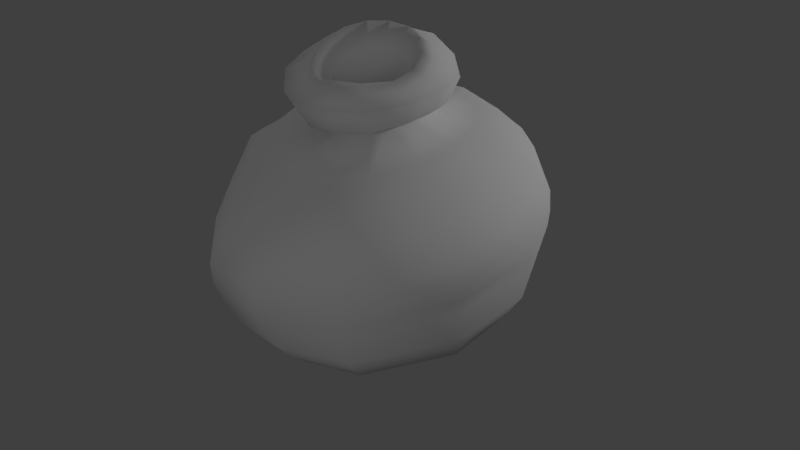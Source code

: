 # Source: seedbag.blend  (saved by Blender 2.79.0; exported with 4.5.12 LTS)
import bpy
from mathutils import Matrix  # noqa: F401  (used for matrix-valued properties, if any)

bpy.ops.wm.read_factory_settings(use_empty=True)
scene = bpy.context.scene
scene.name = 'Scene'

# ---- collections
col_collection_1 = bpy.data.collections.new('Collection 1'); scene.collection.children.link(col_collection_1)

# ---- materials (node trees are filled in below, after node groups)
mat_seedbag = bpy.data.materials.new('Seedbag')
mat_seedbag.alpha_threshold = 0.0
mat_seedbag.use_transparent_shadow = False
mat_seedbag.roughness = 0.5
mat_seedbag.specular_intensity = 0.04455

# ---- material node trees

# ---- world
world_world = bpy.data.worlds.new('World'); scene.world = world_world
world_world.color = (0.05088, 0.05088, 0.05088)
world_world.use_sun_shadow = False
world_world.sun_shadow_jitter_overblur = 0.0
world_world.cycles.sampling_method = 'MANUAL'

# ---- cameras
cam_camera = bpy.data.cameras.new('Camera')
cam_camera.clip_end = 100.0
cam_camera.lens = 35.0
cam_camera.sensor_width = 32.0
cam_camera.sensor_height = 18.0
cam_camera.ortho_scale = 7.314
cam_camera.dof.focus_distance = 0.0
cam_camera.dof.aperture_fstop = 128.0

# ---- lights
light_lamp_002 = bpy.data.lights.new('Lamp.002', 'POINT')
light_lamp_002.transmission_factor = 0.0
light_lamp_002.cutoff_distance = 30.0
light_lamp_002.energy = 100.0
light_lamp_002.shadow_buffer_clip_start = 1.001
light_lamp_002.shadow_soft_size = 0.1
light_lamp_002.shadow_maximum_resolution = 0.006
light_lamp_002.use_absolute_resolution = True
light_lamp_001 = bpy.data.lights.new('Lamp.001', 'POINT')
light_lamp_001.transmission_factor = 0.0
light_lamp_001.cutoff_distance = 30.0
light_lamp_001.energy = 100.0
light_lamp_001.shadow_buffer_clip_start = 1.001
light_lamp_001.shadow_soft_size = 0.1
light_lamp_001.shadow_maximum_resolution = 0.006
light_lamp_001.use_absolute_resolution = True
light_lamp = bpy.data.lights.new('Lamp', 'POINT')
light_lamp.transmission_factor = 0.0
light_lamp.cutoff_distance = 30.0
light_lamp.energy = 100.0
light_lamp.shadow_buffer_clip_start = 1.001
light_lamp.shadow_soft_size = 0.1
light_lamp.shadow_maximum_resolution = 0.006
light_lamp.use_absolute_resolution = True

# ---- meshes
me_circle = bpy.data.meshes.new('Circle')
me_circle.from_pydata([(1.971e-06, 0.5, 0.002905), (-0.2169, 0.4505, 0.00119), (-0.3909, 0.3117, 0.003042), (-0.4871, 0.1069, 0.003463), (-0.4875, -0.1669, 0.005666), (-0.4276, -0.4459, 0.01341), (-0.292, -0.6148, 0.02206), (-0.04661, -0.7039, 0.02114), (0.3653, -0.5759, 0.0005838), (0.5707, -0.3817, 0.0009796), (0.6392, -0.1045, 0.001226), (0.6073, 0.1049, 0.0182), (0.4744, 0.3016, 0.009983), (0.2514, 0.4503, 0.006698), (-0.2636, 0.5414, 0.1035), (-0.000403, 0.5935, 0.1001), (-0.4718, 0.3854, 0.1029), (-0.5651, 0.1146, 0.09137), (-0.5758, -0.2249, 0.09927), (-0.4964, -0.5083, 0.1063), (-0.3367, -0.7027, 0.1249), (-0.07106, -0.7772, 0.1147), (0.3916, -0.6017, 0.07229), (0.6184, -0.4144, 0.08827), (0.7053, -0.09541, 0.07781), (0.6685, 0.1235, 0.1005), (0.5298, 0.3394, 0.09036), (0.2803, 0.523, 0.09199), (-0.3007, 0.6147, 0.1858), (-0.005329, 0.658, 0.1761), (-0.5219, 0.4376, 0.1666), (-0.6227, 0.1409, 0.1624), (-0.6241, -0.267, 0.1714), (-0.5541, -0.5579, 0.1761), (-0.3782, -0.7468, 0.2055), (-0.08446, -0.8259, 0.1893), (0.3998, -0.6248, 0.1289), (0.6616, -0.4223, 0.1502), (0.7738, -0.1099, 0.1478), (0.7165, 0.126, 0.1694), (0.5668, 0.3759, 0.1516), (0.3022, 0.5777, 0.1482), (-0.311, 0.6654, 0.2776), (-0.01803, 0.7044, 0.2877), (-0.5511, 0.4619, 0.2626), (-0.6504, 0.1565, 0.2497), (-0.6446, -0.266, 0.2902), (-0.605, -0.5666, 0.2943), (-0.4264, -0.7396, 0.3039), (-0.1087, -0.8128, 0.2778), (0.365, -0.6374, 0.2505), (0.675, -0.4236, 0.2673), (0.8039, -0.121, 0.2744), (0.7401, 0.1529, 0.2964), (0.5936, 0.4242, 0.2654), (0.3126, 0.6271, 0.2434), (-0.3156, 0.6818, 0.3225), (-0.02385, 0.7211, 0.3316), (-0.5696, 0.4583, 0.3184), (-0.6581, 0.1546, 0.2912), (-0.6567, -0.2571, 0.3456), (-0.6256, -0.5718, 0.3555), (-0.4461, -0.7343, 0.3505), (-0.118, -0.8059, 0.3236), (0.3622, -0.6605, 0.3227), (0.6728, -0.4328, 0.3352), (0.808, -0.1172, 0.34), (0.7605, 0.1708, 0.3636), (0.6041, 0.4513, 0.3297), (0.318, 0.6547, 0.3016), (-0.3169, 0.668, 0.3863), (-0.02869, 0.7147, 0.3934), (-0.5714, 0.4343, 0.3951), (-0.6405, 0.1391, 0.3526), (-0.6489, -0.2374, 0.4162), (-0.6276, -0.5607, 0.434), (-0.4547, -0.7087, 0.4215), (-0.1196, -0.7928, 0.4103), (0.3748, -0.6837, 0.42), (0.6584, -0.432, 0.427), (0.7969, -0.1131, 0.431), (0.7685, 0.1788, 0.4546), (0.5856, 0.4647, 0.4204), (0.3111, 0.6675, 0.3932), (-0.2918, 0.588, 0.4461), (-0.02811, 0.6535, 0.469), (-0.5131, 0.374, 0.4529), (-0.5696, 0.1161, 0.4055), (-0.5777, -0.198, 0.4627), (-0.564, -0.4953, 0.4982), (-0.4081, -0.6518, 0.5019), (-0.1083, -0.7432, 0.5225), (0.3718, -0.6521, 0.5122), (0.6027, -0.394, 0.5154), (0.7205, -0.09859, 0.5193), (0.7026, 0.1743, 0.5406), (0.5217, 0.4313, 0.5138), (0.2779, 0.6203, 0.4914), (-0.2321, 0.4773, 0.5313), (-0.001045, 0.5587, 0.549), (-0.405, 0.3098, 0.5321), (-0.4816, 0.08225, 0.5032), (-0.4783, -0.1615, 0.5311), (-0.4413, -0.402, 0.5653), (-0.2785, -0.5591, 0.5955), (-0.05117, -0.6181, 0.634), (0.3181, -0.5412, 0.6172), (0.4715, -0.3049, 0.6184), (0.5778, -0.06367, 0.615), (0.5817, 0.1707, 0.629), (0.4471, 0.3711, 0.6238), (0.2359, 0.5234, 0.5842), (-0.1613, 0.3867, 0.6201), (0.02655, 0.4477, 0.6147), (-0.2988, 0.27, 0.6205), (-0.3816, 0.08615, 0.6015), (-0.3951, -0.1104, 0.6177), (-0.3323, -0.2795, 0.6351), (-0.1787, -0.396, 0.6549), (0.0106, -0.4423, 0.6888), (0.2149, -0.3659, 0.6968), (0.3607, -0.2056, 0.6866), (0.4652, -0.02059, 0.6604), (0.4727, 0.1629, 0.6601), (0.3734, 0.3105, 0.6655), (0.1989, 0.4142, 0.6578), (-0.04873, 0.2064, 0.6683), (0.03664, 0.2311, 0.6727), (-0.1178, 0.1597, 0.6626), (-0.1576, 0.09257, 0.6552), (-0.1642, 0.01185, 0.656), (-0.1412, -0.05921, 0.6685), (-0.08588, -0.1141, 0.6881), (-0.002583, -0.1331, 0.7044), (0.08893, -0.1109, 0.7092), (0.1709, -0.05374, 0.7029), (0.2253, 0.02981, 0.6836), (0.2285, 0.116, 0.6799), (0.1887, 0.1856, 0.6782), (0.1205, 0.2266, 0.6741), (-0.0624, 0.2259, 0.6919), (0.03408, 0.2541, 0.697), (-0.1409, 0.1754, 0.685), (-0.1854, 0.09847, 0.6762), (-0.1907, 0.001658, 0.6756), (-0.1641, -0.07783, 0.6878), (-0.09871, -0.1392, 0.7051), (0.004318, -0.1611, 0.7183), (0.1082, -0.1346, 0.7246), (0.1968, -0.06943, 0.723), (0.2593, 0.025, 0.7005), (0.2627, 0.1226, 0.6957), (0.2086, 0.1999, 0.7037), (0.1308, 0.248, 0.6978), (-0.1012, 0.2857, 0.7244), (0.02855, 0.3202, 0.734), (-0.2042, 0.2148, 0.7186), (-0.2616, 0.106, 0.7073), (-0.2687, -0.02267, 0.7053), (-0.2288, -0.1342, 0.7184), (-0.1346, -0.2108, 0.7298), (0.01026, -0.2419, 0.7427), (0.1473, -0.203, 0.7551), (0.2618, -0.1146, 0.7534), (0.3388, 0.01065, 0.7304), (0.3424, 0.14, 0.7249), (0.2693, 0.2433, 0.7334), (0.1571, 0.3085, 0.7339), (-0.1463, 0.3381, 0.8642), (0.007307, 0.3831, 0.8741), (-0.2648, 0.2399, 0.8398), (-0.3379, 0.1142, 0.8275), (-0.3369, -0.03253, 0.8065), (-0.2909, -0.1664, 0.8237), (-0.1812, -0.2589, 0.8373), (-0.01277, -0.2964, 0.8453), (0.1639, -0.2615, 0.8576), (0.3037, -0.1572, 0.8562), (0.3888, -0.00724, 0.8378), (0.376, 0.1457, 0.8559), (0.2941, 0.2743, 0.8838), (0.1644, 0.362, 0.8789), (-0.1062, 0.2629, 0.9045), (0.007961, 0.2948, 0.9146), (-0.1965, 0.1921, 0.8886), (-0.2439, 0.09463, 0.859), (-0.246, -0.0143, 0.8386), (-0.2135, -0.1146, 0.8489), (-0.14, -0.1821, 0.8711), (-0.0101, -0.2095, 0.8712), (0.1304, -0.1831, 0.874), (0.2337, -0.1057, 0.8848), (0.2795, 0.002827, 0.8963), (0.273, 0.1176, 0.9098), (0.2175, 0.216, 0.9187), (0.1229, 0.2801, 0.9188), (-0.08943, 0.2288, 0.9304), (0.006801, 0.2556, 0.942), (-0.1659, 0.1683, 0.9114), (-0.2069, 0.08413, 0.8833), (-0.2094, -0.009326, 0.8643), (-0.1838, -0.09245, 0.8738), (-0.1232, -0.148, 0.8966), (-0.01234, -0.1711, 0.8941), (0.1091, -0.1492, 0.8916), (0.1965, -0.08431, 0.9043), (0.2331, 0.007007, 0.9228), (0.2286, 0.1045, 0.9362), (0.1836, 0.1871, 0.9456), (0.1035, 0.2429, 0.9456), (-0.05423, 0.1788, 0.8605), (0.01493, 0.1981, 0.8708), (-0.1095, 0.1363, 0.8448), (-0.1392, 0.07678, 0.8247), (-0.1402, 0.01154, 0.8089), (-0.1188, -0.04875, 0.8099), (-0.07644, -0.09062, 0.8255), (0.006507, -0.1052, 0.8263), (0.09156, -0.0871, 0.8299), (0.1526, -0.03997, 0.8418), (0.1781, 0.02573, 0.8558), (0.1736, 0.09563, 0.8664), (0.1399, 0.1544, 0.872), (0.0837, 0.1909, 0.8736)], [], [(0, 13, 12, 11, 10, 9, 8, 7, 6, 5, 4, 3, 2, 1), (23, 37, 36, 22), (1, 14, 15, 0), (9, 23, 22, 8), (2, 16, 14, 1), (10, 24, 23, 9), (3, 17, 16, 2), (11, 25, 24, 10), (4, 18, 17, 3), (12, 26, 25, 11), (5, 19, 18, 4), (13, 27, 26, 12), (6, 20, 19, 5), (0, 15, 27, 13), (7, 21, 20, 6), (8, 22, 21, 7), (38, 39, 53, 52), (16, 30, 28, 14), (24, 38, 37, 23), (17, 31, 30, 16), (25, 39, 38, 24), (18, 32, 31, 17), (26, 40, 39, 25), (19, 33, 32, 18), (27, 41, 40, 26), (20, 34, 33, 19), (15, 29, 41, 27), (21, 35, 34, 20), (22, 36, 35, 21), (14, 28, 29, 15), (46, 47, 61, 60), (31, 32, 46, 45), (39, 40, 54, 53), (32, 33, 47, 46), (40, 41, 55, 54), (33, 34, 48, 47), (41, 29, 43, 55), (34, 35, 49, 48), (35, 36, 50, 49), (29, 28, 42, 43), (36, 37, 51, 50), (28, 30, 44, 42), (37, 38, 52, 51), (30, 31, 45, 44), (69, 57, 71, 83), (54, 55, 69, 68), (47, 48, 62, 61), (55, 43, 57, 69), (48, 49, 63, 62), (49, 50, 64, 63), (43, 42, 56, 57), (50, 51, 65, 64), (42, 44, 58, 56), (51, 52, 66, 65), (44, 45, 59, 58), (52, 53, 67, 66), (45, 46, 60, 59), (53, 54, 68, 67), (77, 78, 92, 91), (62, 63, 77, 76), (63, 64, 78, 77), (57, 56, 70, 71), (64, 65, 79, 78), (56, 58, 72, 70), (65, 66, 80, 79), (58, 59, 73, 72), (66, 67, 81, 80), (59, 60, 74, 73), (67, 68, 82, 81), (60, 61, 75, 74), (68, 69, 83, 82), (61, 62, 76, 75), (93, 94, 108, 107), (71, 70, 84, 85), (78, 79, 93, 92), (70, 72, 86, 84), (79, 80, 94, 93), (72, 73, 87, 86), (80, 81, 95, 94), (73, 74, 88, 87), (81, 82, 96, 95), (74, 75, 89, 88), (82, 83, 97, 96), (75, 76, 90, 89), (83, 71, 85, 97), (76, 77, 91, 90), (101, 102, 116, 115), (86, 87, 101, 100), (94, 95, 109, 108), (87, 88, 102, 101), (95, 96, 110, 109), (88, 89, 103, 102), (96, 97, 111, 110), (89, 90, 104, 103), (97, 85, 99, 111), (90, 91, 105, 104), (91, 92, 106, 105), (85, 84, 98, 99), (92, 93, 107, 106), (84, 86, 100, 98), (124, 125, 139, 138), (109, 110, 124, 123), (102, 103, 117, 116), (110, 111, 125, 124), (103, 104, 118, 117), (111, 99, 113, 125), (104, 105, 119, 118), (105, 106, 120, 119), (99, 98, 112, 113), (106, 107, 121, 120), (98, 100, 114, 112), (107, 108, 122, 121), (100, 101, 115, 114), (108, 109, 123, 122), (132, 133, 147, 146), (117, 118, 132, 131), (125, 113, 127, 139), (118, 119, 133, 132), (119, 120, 134, 133), (113, 112, 126, 127), (120, 121, 135, 134), (112, 114, 128, 126), (121, 122, 136, 135), (114, 115, 129, 128), (122, 123, 137, 136), (115, 116, 130, 129), (123, 124, 138, 137), (116, 117, 131, 130), (148, 149, 163, 162), (133, 134, 148, 147), (127, 126, 140, 141), (134, 135, 149, 148), (126, 128, 142, 140), (135, 136, 150, 149), (128, 129, 143, 142), (136, 137, 151, 150), (129, 130, 144, 143), (137, 138, 152, 151), (130, 131, 145, 144), (138, 139, 153, 152), (131, 132, 146, 145), (139, 127, 141, 153), (156, 157, 171, 170), (140, 142, 156, 154), (149, 150, 164, 163), (142, 143, 157, 156), (150, 151, 165, 164), (143, 144, 158, 157), (151, 152, 166, 165), (144, 145, 159, 158), (152, 153, 167, 166), (145, 146, 160, 159), (153, 141, 155, 167), (146, 147, 161, 160), (147, 148, 162, 161), (141, 140, 154, 155), (179, 180, 194, 193), (164, 165, 179, 178), (157, 158, 172, 171), (165, 166, 180, 179), (158, 159, 173, 172), (166, 167, 181, 180), (159, 160, 174, 173), (167, 155, 169, 181), (160, 161, 175, 174), (161, 162, 176, 175), (155, 154, 168, 169), (162, 163, 177, 176), (154, 156, 170, 168), (163, 164, 178, 177), (187, 188, 202, 201), (172, 173, 187, 186), (180, 181, 195, 194), (173, 174, 188, 187), (181, 169, 183, 195), (174, 175, 189, 188), (175, 176, 190, 189), (169, 168, 182, 183), (176, 177, 191, 190), (168, 170, 184, 182), (177, 178, 192, 191), (170, 171, 185, 184), (178, 179, 193, 192), (171, 172, 186, 185), (203, 204, 218, 217), (195, 183, 197, 209), (188, 189, 203, 202), (189, 190, 204, 203), (183, 182, 196, 197), (190, 191, 205, 204), (182, 184, 198, 196), (191, 192, 206, 205), (184, 185, 199, 198), (192, 193, 207, 206), (185, 186, 200, 199), (193, 194, 208, 207), (186, 187, 201, 200), (194, 195, 209, 208), (211, 210, 212, 213, 214, 215, 216, 217, 218, 219, 220, 221, 222, 223), (197, 196, 210, 211), (204, 205, 219, 218), (196, 198, 212, 210), (205, 206, 220, 219), (198, 199, 213, 212), (206, 207, 221, 220), (199, 200, 214, 213), (207, 208, 222, 221), (200, 201, 215, 214), (208, 209, 223, 222), (201, 202, 216, 215), (209, 197, 211, 223), (202, 203, 217, 216)])
me_circle.polygons.foreach_set('use_smooth', [True] * 212)
_uv = me_circle.uv_layers.new(name='UVMap')
_uv.uv.foreach_set('vector', [0.5423, 0.2157, 0.5423, 0.1372, 0.5762, 0.06644, 0.6373, 0.01748, 0.7135, 0.0, 0.7897, 0.01748, 0.8508, 0.06644, 0.8848, 0.1372, 0.8848, 0.2157, 0.8508, 0.2865, 0.7897, 0.3355, 0.7135, 0.3529, 0.6373, 0.3355, 0.5762, 0.2865, 0.9322, 0.5541, 0.8972, 0.5719, 0.8925, 0.4739, 0.9281, 0.4686, 0.4267, 0.6939, 0.3856, 0.6858, 0.3934, 0.6006, 0.4331, 0.6231, 0.9729, 0.5333, 0.9322, 0.5541, 0.9281, 0.4686, 0.9695, 0.4623, 0.4267, 0.7724, 0.3856, 0.7805, 0.3856, 0.6858, 0.4267, 0.6939, 0.4982, 0.7415, 0.4631, 0.7495, 0.4631, 0.6549, 0.4982, 0.6629, 0.4331, 0.8432, 0.3934, 0.8658, 0.3856, 0.7805, 0.4267, 0.7724, 0.7524, 0.4879, 0.7113, 0.4798, 0.7191, 0.3946, 0.7589, 0.4172, 0.006459, 0.7724, 0.04755, 0.7805, 0.03977, 0.8658, 0.0, 0.8432, 0.7524, 0.5664, 0.7113, 0.5745, 0.7113, 0.4798, 0.7524, 0.4879, 0.006459, 0.6939, 0.04755, 0.6858, 0.04755, 0.7805, 0.006459, 0.7724, 0.7589, 0.6372, 0.7191, 0.6598, 0.7113, 0.5745, 0.7524, 0.5664, 0.0, 0.6231, 0.03977, 0.6006, 0.04755, 0.6858, 0.006459, 0.6939, 0.4331, 0.7713, 0.4683, 0.7633, 0.4683, 0.8579, 0.4331, 0.8499, 0.6581, 0.779, 0.6552, 0.8209, 0.57, 0.8236, 0.5874, 0.7812, 0.9695, 0.4623, 0.9281, 0.4686, 0.9322, 0.374, 0.9729, 0.3839, 0.6849, 0.3753, 0.6759, 0.473, 0.6241, 0.4671, 0.634, 0.3588, 0.3856, 0.7805, 0.3502, 0.7874, 0.3502, 0.679, 0.3856, 0.6858, 0.4631, 0.7495, 0.4331, 0.7564, 0.4331, 0.648, 0.4631, 0.6549, 0.3934, 0.8658, 0.3591, 0.885, 0.3502, 0.7874, 0.3856, 0.7805, 0.7113, 0.4798, 0.6759, 0.473, 0.6849, 0.3753, 0.7191, 0.3946, 0.04755, 0.7805, 0.08293, 0.7874, 0.07402, 0.885, 0.03977, 0.8658, 0.7113, 0.5745, 0.6759, 0.5814, 0.6759, 0.473, 0.7113, 0.4798, 0.04755, 0.6858, 0.08293, 0.679, 0.08293, 0.7874, 0.04755, 0.7805, 0.7191, 0.6598, 0.6849, 0.6791, 0.6759, 0.5814, 0.7113, 0.5745, 0.03977, 0.6006, 0.07402, 0.5813, 0.08293, 0.679, 0.04755, 0.6858, 0.4683, 0.7633, 0.4982, 0.7564, 0.4982, 0.8648, 0.4683, 0.8579, 0.6552, 0.8209, 0.6527, 0.8571, 0.5552, 0.8602, 0.57, 0.8236, 0.9281, 0.4686, 0.8925, 0.4739, 0.8972, 0.3656, 0.9322, 0.374, 0.3856, 0.6858, 0.3502, 0.679, 0.3591, 0.5813, 0.3934, 0.6006, 0.1347, 0.7933, 0.1347, 0.6731, 0.1595, 0.671, 0.1595, 0.7954, 0.07402, 0.885, 0.08293, 0.7874, 0.1347, 0.7933, 0.1249, 0.9015, 0.6759, 0.473, 0.6759, 0.5814, 0.6241, 0.5873, 0.6241, 0.4671, 0.08293, 0.7874, 0.08293, 0.679, 0.1347, 0.6731, 0.1347, 0.7933, 0.6759, 0.5814, 0.6849, 0.6791, 0.634, 0.6955, 0.6241, 0.5873, 0.08293, 0.679, 0.07402, 0.5813, 0.1249, 0.5648, 0.1347, 0.6731, 0.6849, 0.6791, 0.7009, 0.7466, 0.6518, 0.7705, 0.634, 0.6955, 0.5552, 0.8602, 0.6527, 0.8571, 0.6533, 0.9094, 0.5451, 0.9129, 0.8972, 0.3656, 0.8925, 0.4739, 0.8405, 0.4775, 0.8457, 0.3575, 0.3591, 0.5813, 0.3502, 0.679, 0.2984, 0.6731, 0.3083, 0.5648, 0.8925, 0.4739, 0.8972, 0.5719, 0.8457, 0.5861, 0.8405, 0.4775, 0.3502, 0.679, 0.3502, 0.7874, 0.2984, 0.7933, 0.2984, 0.6731, 0.8972, 0.5719, 0.9103, 0.6401, 0.8602, 0.6618, 0.8457, 0.5861, 0.3502, 0.7874, 0.3591, 0.885, 0.3083, 0.9015, 0.2984, 0.7933, 0.6096, 0.7014, 0.628, 0.779, 0.5966, 0.779, 0.5782, 0.7014, 0.6241, 0.5873, 0.634, 0.6955, 0.6096, 0.7014, 0.5993, 0.5894, 0.1347, 0.6731, 0.1249, 0.5648, 0.1493, 0.5589, 0.1595, 0.671, 0.634, 0.6955, 0.6518, 0.7705, 0.628, 0.779, 0.6096, 0.7014, 0.5451, 0.9129, 0.6533, 0.9094, 0.6542, 0.9344, 0.5423, 0.938, 0.8457, 0.3575, 0.8405, 0.4775, 0.8156, 0.4786, 0.821, 0.3543, 0.3083, 0.5648, 0.2984, 0.6731, 0.2736, 0.671, 0.2838, 0.5589, 0.8405, 0.4775, 0.8457, 0.5861, 0.821, 0.591, 0.8156, 0.4786, 0.2984, 0.6731, 0.2984, 0.7933, 0.2736, 0.7954, 0.2736, 0.671, 0.8457, 0.5861, 0.8602, 0.6618, 0.836, 0.6692, 0.821, 0.591, 0.2984, 0.7933, 0.3083, 0.9015, 0.2838, 0.9074, 0.2736, 0.7954, 0.634, 0.3588, 0.6241, 0.4671, 0.5993, 0.465, 0.6096, 0.3529, 0.1249, 0.9015, 0.1347, 0.7933, 0.1595, 0.7954, 0.1493, 0.9074, 0.6241, 0.4671, 0.6241, 0.5873, 0.5993, 0.5894, 0.5993, 0.465, 0.7896, 0.3529, 0.7842, 0.4772, 0.7589, 0.4704, 0.7638, 0.3575, 0.5423, 0.938, 0.6542, 0.9344, 0.6581, 0.9657, 0.5462, 0.9693, 0.821, 0.3543, 0.8156, 0.4786, 0.7842, 0.4772, 0.7896, 0.3529, 0.2838, 0.5589, 0.2736, 0.671, 0.2422, 0.671, 0.2524, 0.5589, 0.8156, 0.4786, 0.821, 0.591, 0.7896, 0.5896, 0.7842, 0.4772, 0.2736, 0.671, 0.2736, 0.7954, 0.2422, 0.7954, 0.2422, 0.671, 0.821, 0.591, 0.836, 0.6692, 0.8047, 0.6679, 0.7896, 0.5896, 0.2736, 0.7954, 0.2838, 0.9074, 0.2524, 0.9074, 0.2422, 0.7954, 0.6096, 0.3529, 0.5993, 0.465, 0.568, 0.465, 0.5782, 0.3529, 0.1493, 0.9074, 0.1595, 0.7954, 0.1909, 0.7954, 0.1807, 0.9074, 0.5993, 0.465, 0.5993, 0.5894, 0.568, 0.5894, 0.568, 0.465, 0.1595, 0.7954, 0.1595, 0.671, 0.1909, 0.671, 0.1909, 0.7954, 0.5993, 0.5894, 0.6096, 0.7014, 0.5782, 0.7014, 0.568, 0.5894, 0.1595, 0.671, 0.1493, 0.5589, 0.1807, 0.5589, 0.1909, 0.671, 0.5177, 0.336, 0.4689, 0.4379, 0.4316, 0.408, 0.4712, 0.3253, 0.05371, 0.4537, 0.0, 0.3416, 0.02461, 0.336, 0.07345, 0.4379, 0.5423, 0.2173, 0.5423, 0.3416, 0.5177, 0.336, 0.5177, 0.2229, 0.2422, 0.671, 0.2422, 0.7954, 0.2166, 0.7897, 0.2166, 0.6766, 0.5423, 0.3416, 0.4886, 0.4537, 0.4689, 0.4379, 0.5177, 0.336, 4.187e-08, 0.2173, 0.05371, 0.1052, 0.07345, 0.121, 0.02461, 0.2229, 0.4886, 0.4537, 0.3918, 0.5312, 0.3809, 0.5084, 0.4689, 0.4379, 0.05371, 0.1052, 0.1505, 0.02768, 0.1614, 0.05053, 0.07345, 0.121, 0.568, 0.465, 0.568, 0.5894, 0.5423, 0.5837, 0.5423, 0.4706, 0.1909, 0.7954, 0.1909, 0.671, 0.2166, 0.6766, 0.2166, 0.7897, 0.2712, 0.5589, 0.1505, 0.5312, 0.1614, 0.5084, 0.2712, 0.5336, 0.2712, 0.0, 0.3918, 0.02768, 0.3809, 0.05053, 0.2712, 0.02537, 0.1505, 0.5312, 0.05371, 0.4537, 0.07345, 0.4379, 0.1614, 0.5084, 0.3918, 0.02768, 0.4886, 0.1052, 0.4689, 0.121, 0.3809, 0.05053, 0.1107, 0.1509, 0.1821, 0.09373, 0.2114, 0.1548, 0.1635, 0.1932, 0.02461, 0.2229, 0.07345, 0.121, 0.1107, 0.1509, 0.07113, 0.2336, 0.4689, 0.4379, 0.3809, 0.5084, 0.3602, 0.4652, 0.4316, 0.408, 0.07345, 0.121, 0.1614, 0.05053, 0.1821, 0.09373, 0.1107, 0.1509, 0.3809, 0.5084, 0.2712, 0.5336, 0.2712, 0.4856, 0.3602, 0.4652, 0.1614, 0.05053, 0.2712, 0.02537, 0.2712, 0.07331, 0.1821, 0.09373, 0.2712, 0.5336, 0.1614, 0.5084, 0.1821, 0.4652, 0.2712, 0.4856, 0.2712, 0.02537, 0.3809, 0.05053, 0.3602, 0.09373, 0.2712, 0.07331, 0.1614, 0.5084, 0.07345, 0.4379, 0.1107, 0.408, 0.1821, 0.4652, 0.3809, 0.05053, 0.4689, 0.121, 0.4316, 0.1509, 0.3602, 0.09373, 0.4689, 0.121, 0.5177, 0.2229, 0.4712, 0.2336, 0.4316, 0.1509, 0.07345, 0.4379, 0.02461, 0.336, 0.07113, 0.3253, 0.1107, 0.408, 0.5177, 0.2229, 0.5177, 0.336, 0.4712, 0.3253, 0.4712, 0.2336, 0.02461, 0.336, 0.02461, 0.2229, 0.07113, 0.2336, 0.07113, 0.3253, 0.2712, 0.4179, 0.2114, 0.4042, 0.2443, 0.3355, 0.2712, 0.3416, 0.3602, 0.4652, 0.2712, 0.4856, 0.2712, 0.4179, 0.3309, 0.4042, 0.1821, 0.09373, 0.2712, 0.07331, 0.2712, 0.141, 0.2114, 0.1548, 0.2712, 0.4856, 0.1821, 0.4652, 0.2114, 0.4042, 0.2712, 0.4179, 0.2712, 0.07331, 0.3602, 0.09373, 0.3309, 0.1548, 0.2712, 0.141, 0.1821, 0.4652, 0.1107, 0.408, 0.1635, 0.3658, 0.2114, 0.4042, 0.3602, 0.09373, 0.4316, 0.1509, 0.3789, 0.1932, 0.3309, 0.1548, 0.4316, 0.1509, 0.4712, 0.2336, 0.4055, 0.2487, 0.3789, 0.1932, 0.1107, 0.408, 0.07113, 0.3253, 0.1369, 0.3103, 0.1635, 0.3658, 0.4712, 0.2336, 0.4712, 0.3253, 0.4055, 0.3103, 0.4055, 0.2487, 0.07113, 0.3253, 0.07113, 0.2336, 0.1369, 0.2487, 0.1369, 0.3103, 0.4712, 0.3253, 0.4316, 0.408, 0.3789, 0.3658, 0.4055, 0.3103, 0.07113, 0.2336, 0.1107, 0.1509, 0.1635, 0.1932, 0.1369, 0.2487, 0.4316, 0.408, 0.3602, 0.4652, 0.3309, 0.4042, 0.3789, 0.3658, 0.6791, 0.779, 0.704, 0.7806, 0.7044, 0.7963, 0.6795, 0.7947, 0.2712, 0.141, 0.3309, 0.1548, 0.298, 0.2235, 0.2712, 0.2173, 0.2114, 0.4042, 0.1635, 0.3658, 0.2228, 0.3182, 0.2443, 0.3355, 0.3309, 0.1548, 0.3789, 0.1932, 0.3195, 0.2407, 0.298, 0.2235, 0.3789, 0.1932, 0.4055, 0.2487, 0.3315, 0.2656, 0.3195, 0.2407, 0.1635, 0.3658, 0.1369, 0.3103, 0.2108, 0.2933, 0.2228, 0.3182, 0.4055, 0.2487, 0.4055, 0.3103, 0.3315, 0.2933, 0.3315, 0.2656, 0.1369, 0.3103, 0.1369, 0.2487, 0.2108, 0.2656, 0.2108, 0.2933, 0.4055, 0.3103, 0.3789, 0.3658, 0.3195, 0.3182, 0.3315, 0.2933, 0.1369, 0.2487, 0.1635, 0.1932, 0.2228, 0.2407, 0.2108, 0.2656, 0.3789, 0.3658, 0.3309, 0.4042, 0.298, 0.3355, 0.3195, 0.3182, 0.1635, 0.1932, 0.2114, 0.1548, 0.2443, 0.2235, 0.2228, 0.2407, 0.3309, 0.4042, 0.2712, 0.4179, 0.2712, 0.3416, 0.298, 0.3355, 0.2114, 0.1548, 0.2712, 0.141, 0.2712, 0.2173, 0.2443, 0.2235, 0.9547, 0.2215, 0.9298, 0.2215, 0.9192, 0.1968, 0.9524, 0.1968, 0.9807, 0.2397, 0.9533, 0.2372, 0.9547, 0.2215, 0.9821, 0.2241, 0.8848, 0.1007, 0.887, 0.0758, 0.9027, 0.0758, 0.9004, 0.1007, 0.9533, 0.2372, 0.9283, 0.2372, 0.9298, 0.2215, 0.9547, 0.2215, 0.887, 0.0758, 0.887, 0.04814, 0.9027, 0.04814, 0.9027, 0.0758, 0.9283, 0.2372, 0.9109, 0.2397, 0.9123, 0.2241, 0.9298, 0.2215, 0.887, 0.04814, 0.8848, 0.02322, 0.9004, 0.02322, 0.9027, 0.04814, 0.8764, 0.875, 0.873, 0.8998, 0.8574, 0.8992, 0.8607, 0.8744, 0.8764, 0.9491, 0.8787, 0.9241, 0.8943, 0.9241, 0.892, 0.9491, 0.873, 0.8998, 0.8718, 0.9275, 0.8562, 0.9268, 0.8574, 0.8992, 0.8787, 0.9241, 0.8787, 0.8965, 0.8943, 0.8965, 0.8943, 0.9241, 0.8718, 0.9275, 0.873, 0.9525, 0.8574, 0.9518, 0.8562, 0.9268, 0.8787, 0.8965, 0.8764, 0.8715, 0.892, 0.8715, 0.8943, 0.8965, 0.873, 0.9525, 0.8764, 0.9699, 0.8607, 0.9692, 0.8574, 0.9518, 0.927, 0.04357, 0.924, 0.01042, 0.9652, 0.0, 0.9688, 0.03985, 0.9027, 0.0758, 0.9027, 0.04814, 0.927, 0.04357, 0.927, 0.08037, 0.5395, 0.5635, 0.5395, 0.5912, 0.5196, 0.5957, 0.5196, 0.5589, 0.9027, 0.04814, 0.9004, 0.02322, 0.924, 0.01042, 0.927, 0.04357, 0.8607, 0.8744, 0.8574, 0.8992, 0.8333, 0.8935, 0.8378, 0.8605, 0.892, 0.9491, 0.8943, 0.9241, 0.9186, 0.9287, 0.9156, 0.9619, 0.8574, 0.8992, 0.8562, 0.9268, 0.8317, 0.9303, 0.8333, 0.8935, 0.8943, 0.9241, 0.8943, 0.8965, 0.9186, 0.8919, 0.9186, 0.9287, 0.8562, 0.9268, 0.8574, 0.9518, 0.8333, 0.9636, 0.8317, 0.9303, 0.8943, 0.8965, 0.892, 0.8715, 0.9156, 0.8588, 0.9186, 0.8919, 0.5196, 0.628, 0.5196, 0.6003, 0.5395, 0.5957, 0.5395, 0.6325, 0.6795, 0.7947, 0.7044, 0.7963, 0.7005, 0.8209, 0.6674, 0.8187, 0.9821, 0.2241, 0.9547, 0.2215, 0.9524, 0.1968, 0.9889, 0.2002, 0.9004, 0.1007, 0.9027, 0.0758, 0.927, 0.08037, 0.924, 0.1135, 0.7917, 0.888, 0.7897, 0.9322, 0.7589, 0.9251, 0.7603, 0.8924, 0.8378, 0.8605, 0.8333, 0.8935, 0.7917, 0.888, 0.797, 0.8483, 0.9156, 0.9619, 0.9186, 0.9287, 0.9605, 0.9324, 0.9568, 0.9723, 0.8333, 0.8935, 0.8317, 0.9303, 0.7897, 0.9322, 0.7917, 0.888, 0.9186, 0.9287, 0.9186, 0.8919, 0.9605, 0.8882, 0.9605, 0.9324, 0.8317, 0.9303, 0.8333, 0.9636, 0.7917, 0.9722, 0.7897, 0.9322, 0.9186, 0.8919, 0.9156, 0.8588, 0.9568, 0.8483, 0.9605, 0.8882, 0.8333, 0.9636, 0.8378, 0.9867, 0.797, 1.0, 0.7917, 0.9722, 0.6674, 0.8187, 0.7005, 0.8209, 0.6978, 0.863, 0.6581, 0.8604, 0.9889, 0.2002, 0.9524, 0.1968, 0.9525, 0.1546, 0.9964, 0.1586, 0.924, 0.1135, 0.927, 0.08037, 0.9688, 0.08409, 0.9652, 0.1239, 0.9524, 0.1968, 0.9192, 0.1968, 0.9127, 0.1546, 0.9525, 0.1546, 0.927, 0.08037, 0.927, 0.04357, 0.9688, 0.03985, 0.9688, 0.08409, 0.9192, 0.1968, 0.896, 0.2002, 0.8848, 0.1586, 0.9127, 0.1546, 0.7589, 0.7424, 0.773, 0.713, 0.7819, 0.7202, 0.77, 0.745, 0.9605, 0.9324, 0.9605, 0.8882, 0.9916, 0.894, 0.9916, 0.9266, 0.7897, 0.9322, 0.7917, 0.9722, 0.7603, 0.9546, 0.7589, 0.9251, 0.9605, 0.8882, 0.9568, 0.8483, 0.9889, 0.8645, 0.9916, 0.894, 0.9074, 0.8208, 0.873, 0.8483, 0.8618, 0.8249, 0.8872, 0.8046, 0.6581, 0.8604, 0.6978, 0.863, 0.7044, 0.8942, 0.675, 0.8922, 0.9964, 0.1586, 0.9525, 0.1546, 0.9611, 0.1239, 0.9935, 0.1269, 0.9652, 0.1239, 0.9688, 0.08409, 1.0, 0.07831, 0.9973, 0.1077, 0.9525, 0.1546, 0.9127, 0.1546, 0.9317, 0.1239, 0.9611, 0.1239, 0.9688, 0.08409, 0.9688, 0.03985, 1.0, 0.04563, 1.0, 0.07831, 0.873, 0.6692, 0.9074, 0.6968, 0.8872, 0.713, 0.8618, 0.6926, 0.9688, 0.03985, 0.9652, 0.0, 0.9973, 0.0162, 1.0, 0.04563, 0.797, 0.8483, 0.7917, 0.888, 0.7603, 0.8924, 0.7642, 0.8631, 0.9568, 0.9723, 0.9605, 0.9324, 0.9916, 0.9266, 0.9889, 0.9561, 0.8034, 0.703, 0.8301, 0.6969, 0.8301, 0.7142, 0.8109, 0.7187, 0.8872, 0.8046, 0.8618, 0.8249, 0.8568, 0.8146, 0.8783, 0.7974, 0.773, 0.713, 0.7984, 0.6926, 0.8034, 0.703, 0.7819, 0.7202, 0.7984, 0.6926, 0.8301, 0.6854, 0.8301, 0.6969, 0.8034, 0.703, 0.8618, 0.8249, 0.8301, 0.8322, 0.8301, 0.8207, 0.8568, 0.8146, 0.8301, 0.6854, 0.8618, 0.6926, 0.8568, 0.703, 0.8301, 0.6969, 0.8301, 0.8322, 0.7984, 0.8249, 0.8034, 0.8146, 0.8301, 0.8207, 0.8618, 0.6926, 0.8872, 0.713, 0.8783, 0.7202, 0.8568, 0.703, 0.7984, 0.8249, 0.773, 0.8046, 0.7819, 0.7974, 0.8034, 0.8146, 0.8872, 0.713, 0.9013, 0.7424, 0.8902, 0.745, 0.8783, 0.7202, 0.773, 0.8046, 0.7589, 0.7751, 0.77, 0.7726, 0.7819, 0.7974, 0.9013, 0.7424, 0.9013, 0.7751, 0.8902, 0.7726, 0.8902, 0.745, 0.7589, 0.7751, 0.7589, 0.7424, 0.77, 0.745, 0.77, 0.7726, 0.9013, 0.7751, 0.8872, 0.8046, 0.8783, 0.7974, 0.8902, 0.7726, 0.511, 0.6312, 0.4956, 0.6436, 0.4763, 0.648, 0.4571, 0.6436, 0.4417, 0.6312, 0.4331, 0.6134, 0.4331, 0.5936, 0.4417, 0.5757, 0.4571, 0.5633, 0.4763, 0.5589, 0.4956, 0.5633, 0.511, 0.5757, 0.5196, 0.5936, 0.5196, 0.6134, 0.8568, 0.8146, 0.8301, 0.8207, 0.8301, 0.8033, 0.8493, 0.7989, 0.8301, 0.6969, 0.8568, 0.703, 0.8493, 0.7187, 0.8301, 0.7142, 0.8301, 0.8207, 0.8034, 0.8146, 0.8109, 0.7989, 0.8301, 0.8033, 0.8568, 0.703, 0.8783, 0.7202, 0.8648, 0.731, 0.8493, 0.7187, 0.8034, 0.8146, 0.7819, 0.7974, 0.7954, 0.7866, 0.8109, 0.7989, 0.8783, 0.7202, 0.8902, 0.745, 0.8733, 0.7489, 0.8648, 0.731, 0.7819, 0.7974, 0.77, 0.7726, 0.7869, 0.7687, 0.7954, 0.7866, 0.8902, 0.745, 0.8902, 0.7726, 0.8733, 0.7687, 0.8733, 0.7489, 0.77, 0.7726, 0.77, 0.745, 0.7869, 0.7489, 0.7869, 0.7687, 0.8902, 0.7726, 0.8783, 0.7974, 0.8648, 0.7866, 0.8733, 0.7687, 0.77, 0.745, 0.7819, 0.7202, 0.7954, 0.731, 0.7869, 0.7489, 0.8783, 0.7974, 0.8568, 0.8146, 0.8493, 0.7989, 0.8648, 0.7866, 0.7819, 0.7202, 0.8034, 0.703, 0.8109, 0.7187, 0.7954, 0.731])
me_circle.materials.append(mat_seedbag)
me_circle.use_remesh_preserve_volume = False
me_circle.use_remesh_preserve_attributes = False
me_circle.use_mirror_vertex_groups = False
me_circle.update()

# ---- objects
ob_lamp_002 = bpy.data.objects.new('Lamp.002', light_lamp_002)
ob_lamp_001 = bpy.data.objects.new('Lamp.001', light_lamp_001)
ob_circle = bpy.data.objects.new('Circle', me_circle)
ob_lamp = bpy.data.objects.new('Lamp', light_lamp)
ob_camera = bpy.data.objects.new('Camera', cam_camera)

# ---- transforms, parenting, visibility, modifiers, constraints
ob_lamp_002.location = (3.362, 0.6708, 1.751)
ob_lamp_002.rotation_euler = (0.6503, 0.05522, 1.866)
ob_lamp_002.lock_rotations_4d = False
ob_lamp_002.empty_display_type = 'ARROWS'
ob_lamp_002.color = (0.0, 0.0, 0.0, 0.0)
ob_lamp_002.lineart.crease_threshold = 0.0
ob_lamp_001.location = (-3.483, 5.484, 1.751)
ob_lamp_001.rotation_euler = (0.6503, 0.05522, 1.866)
ob_lamp_001.lock_rotations_4d = False
ob_lamp_001.empty_display_type = 'ARROWS'
ob_lamp_001.color = (0.0, 0.0, 0.0, 0.0)
ob_lamp_001.lineart.crease_threshold = 0.0
ob_circle.location = (0.0, 0.0, 0.0)
ob_circle.scale = (0.8, 0.8, 1.0)
ob_circle.lineart.crease_threshold = 0.0
ob_lamp.location = (-0.737, -4.883, 3.701)
ob_lamp.rotation_euler = (0.6503, 0.05522, 1.866)
ob_lamp.lock_rotations_4d = False
ob_lamp.empty_display_type = 'ARROWS'
ob_lamp.color = (0.0, 0.0, 0.0, 0.0)
ob_lamp.lineart.crease_threshold = 0.0
ob_camera.location = (0.03461, -2.541, 2.265)
ob_camera.rotation_euler = (0.8918, -1.69e-07, -0.03066)
ob_camera.lock_rotations_4d = False
ob_camera.empty_display_type = 'ARROWS'
ob_camera.color = (0.0, 0.0, 0.0, 0.0)
ob_camera.display_type = 'WIRE'
ob_camera.lineart.crease_threshold = 0.0

# ---- collection membership
col_collection_1.objects.link(ob_lamp_002)
col_collection_1.objects.link(ob_lamp_001)
col_collection_1.objects.link(ob_circle)
col_collection_1.objects.link(ob_lamp)
col_collection_1.objects.link(ob_camera)

# ---- scene / render settings (as saved in the file)
scene.camera = ob_camera
scene.frame_start = 1; scene.frame_end = 250; scene.frame_set(1)
scene.render.engine = 'BLENDER_EEVEE_NEXT'
scene.render.resolution_percentage = 50
scene.render.dither_intensity = 0.0
scene.render.film_transparent = True
scene.render.stamp_background = (0.0, 0.0, 0.0, 0.0)
scene.cycles.use_denoising = False
scene.cycles.samples = 128
scene.cycles.sampling_pattern = 'TABULATED_SOBOL'
scene.cycles.use_adaptive_sampling = False
scene.cycles.use_light_tree = False
scene.cycles.blur_glossy = 0.0
scene.cycles.sample_clamp_indirect = 0.0
scene.view_settings.view_transform = 'Standard'
bpy.context.view_layer.update()
